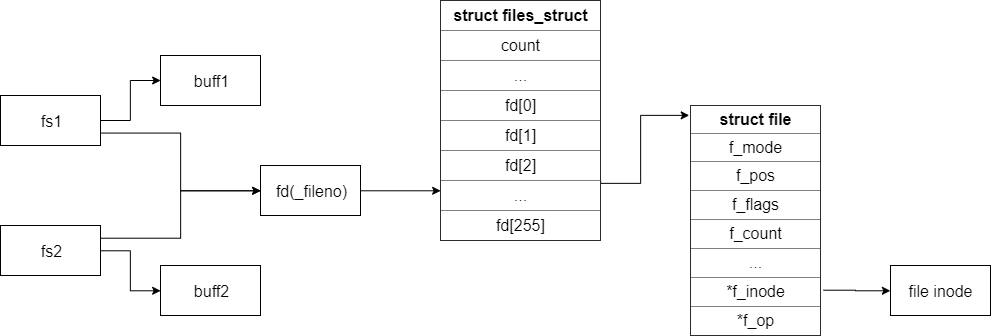

The diagram above was exported from draw.io. Its source (the exported page's mxGraphModel, read from the mxfile embedded in the PNG):
<mxGraphModel dx="613" dy="453" grid="1" gridSize="10" guides="1" tooltips="1" connect="1" arrows="1" fold="1" page="1" pageScale="1" pageWidth="850" pageHeight="1100" math="0" shadow="0">
  <root>
    <mxCell id="0" />
    <mxCell id="1" parent="0" />
    <mxCell id="iBHcfalz3HtS7n1CRZev-7" style="edgeStyle=orthogonalEdgeStyle;rounded=0;orthogonalLoop=1;jettySize=auto;html=1;exitX=1;exitY=0.5;exitDx=0;exitDy=0;entryX=0;entryY=0.5;entryDx=0;entryDy=0;" parent="1" source="iBHcfalz3HtS7n1CRZev-1" target="iBHcfalz3HtS7n1CRZev-5" edge="1">
      <mxGeometry relative="1" as="geometry" />
    </mxCell>
    <mxCell id="iBHcfalz3HtS7n1CRZev-12" style="edgeStyle=orthogonalEdgeStyle;rounded=0;orthogonalLoop=1;jettySize=auto;html=1;exitX=1;exitY=0.75;exitDx=0;exitDy=0;entryX=0;entryY=0.5;entryDx=0;entryDy=0;" parent="1" source="iBHcfalz3HtS7n1CRZev-1" target="iBHcfalz3HtS7n1CRZev-9" edge="1">
      <mxGeometry relative="1" as="geometry" />
    </mxCell>
    <mxCell id="iBHcfalz3HtS7n1CRZev-1" value="&lt;font style=&quot;font-size: 16px&quot;&gt;fs1&lt;/font&gt;" style="rounded=0;whiteSpace=wrap;html=1;" parent="1" vertex="1">
      <mxGeometry x="80" y="150" width="100" height="50" as="geometry" />
    </mxCell>
    <mxCell id="iBHcfalz3HtS7n1CRZev-8" style="edgeStyle=orthogonalEdgeStyle;rounded=0;orthogonalLoop=1;jettySize=auto;html=1;exitX=1;exitY=0.5;exitDx=0;exitDy=0;entryX=0;entryY=0.5;entryDx=0;entryDy=0;" parent="1" source="iBHcfalz3HtS7n1CRZev-2" target="iBHcfalz3HtS7n1CRZev-6" edge="1">
      <mxGeometry relative="1" as="geometry" />
    </mxCell>
    <mxCell id="iBHcfalz3HtS7n1CRZev-13" style="edgeStyle=orthogonalEdgeStyle;rounded=0;orthogonalLoop=1;jettySize=auto;html=1;exitX=1;exitY=0.25;exitDx=0;exitDy=0;entryX=0;entryY=0.5;entryDx=0;entryDy=0;" parent="1" source="iBHcfalz3HtS7n1CRZev-2" target="iBHcfalz3HtS7n1CRZev-9" edge="1">
      <mxGeometry relative="1" as="geometry" />
    </mxCell>
    <mxCell id="iBHcfalz3HtS7n1CRZev-2" value="&lt;font style=&quot;font-size: 16px&quot;&gt;fs2&lt;/font&gt;" style="rounded=0;whiteSpace=wrap;html=1;" parent="1" vertex="1">
      <mxGeometry x="80" y="280" width="100" height="50" as="geometry" />
    </mxCell>
    <mxCell id="iBHcfalz3HtS7n1CRZev-5" value="&lt;font style=&quot;font-size: 16px&quot;&gt;buff1&lt;/font&gt;" style="rounded=0;whiteSpace=wrap;html=1;" parent="1" vertex="1">
      <mxGeometry x="240" y="110" width="100" height="50" as="geometry" />
    </mxCell>
    <mxCell id="iBHcfalz3HtS7n1CRZev-6" value="&lt;font style=&quot;font-size: 16px&quot;&gt;buff2&lt;/font&gt;" style="rounded=0;whiteSpace=wrap;html=1;" parent="1" vertex="1">
      <mxGeometry x="240" y="320" width="100" height="50" as="geometry" />
    </mxCell>
    <mxCell id="dDY1ocg6oB-E4uYZxYtQ-2" style="edgeStyle=orthogonalEdgeStyle;rounded=0;orthogonalLoop=1;jettySize=auto;html=1;exitX=1;exitY=0.5;exitDx=0;exitDy=0;entryX=0;entryY=0.792;entryDx=0;entryDy=0;entryPerimeter=0;" edge="1" parent="1" source="iBHcfalz3HtS7n1CRZev-9" target="iBHcfalz3HtS7n1CRZev-14">
      <mxGeometry relative="1" as="geometry" />
    </mxCell>
    <mxCell id="iBHcfalz3HtS7n1CRZev-9" value="&lt;font style=&quot;font-size: 16px&quot;&gt;fd(_fileno)&lt;/font&gt;" style="rounded=0;whiteSpace=wrap;html=1;" parent="1" vertex="1">
      <mxGeometry x="340" y="220" width="100" height="50" as="geometry" />
    </mxCell>
    <mxCell id="iBHcfalz3HtS7n1CRZev-18" style="edgeStyle=orthogonalEdgeStyle;rounded=0;orthogonalLoop=1;jettySize=auto;html=1;exitX=1;exitY=0.75;exitDx=0;exitDy=0;entryX=-0.008;entryY=0.043;entryDx=0;entryDy=0;entryPerimeter=0;" parent="1" source="iBHcfalz3HtS7n1CRZev-14" target="iBHcfalz3HtS7n1CRZev-17" edge="1">
      <mxGeometry relative="1" as="geometry">
        <Array as="points">
          <mxPoint x="720" y="238" />
          <mxPoint x="720" y="170" />
        </Array>
      </mxGeometry>
    </mxCell>
    <mxCell id="iBHcfalz3HtS7n1CRZev-14" value="&lt;table style=&quot;width: 100% ; height: 100% ; border-collapse: collapse ; font-size: 16px&quot; width=&quot;100%&quot; cellpadding=&quot;4&quot; border=&quot;1&quot;&gt;&lt;tbody&gt;&lt;tr&gt;&lt;th align=&quot;center&quot;&gt;&lt;font style=&quot;font-size: 16px&quot;&gt;&lt;b&gt;struct files_struct&lt;br&gt;&lt;/b&gt;&lt;/font&gt;&lt;/th&gt;&lt;/tr&gt;&lt;tr align=&quot;center&quot;&gt;&lt;td&gt;&lt;font style=&quot;font-size: 16px&quot;&gt;count&lt;/font&gt;&lt;/td&gt;&lt;/tr&gt;&lt;tr align=&quot;center&quot;&gt;&lt;td&gt;&lt;font style=&quot;font-size: 16px&quot;&gt;...&lt;br&gt;&lt;/font&gt;&lt;/td&gt;&lt;/tr&gt;&lt;tr align=&quot;center&quot;&gt;&lt;td&gt;&lt;font style=&quot;font-size: 16px&quot;&gt;fd[0]&lt;br&gt;&lt;/font&gt;&lt;/td&gt;&lt;/tr&gt;&lt;tr align=&quot;center&quot;&gt;&lt;td&gt;&lt;font style=&quot;font-size: 16px&quot;&gt;fd[1]&lt;br&gt;&lt;/font&gt;&lt;/td&gt;&lt;/tr&gt;&lt;tr&gt;&lt;td style=&quot;text-align: center&quot;&gt;fd[2]&lt;/td&gt;&lt;/tr&gt;&lt;tr align=&quot;center&quot;&gt;&lt;td&gt;&lt;font style=&quot;font-size: 16px&quot;&gt;...&lt;br&gt;&lt;/font&gt;&lt;/td&gt;&lt;/tr&gt;&lt;tr align=&quot;center&quot;&gt;&lt;td&gt;&lt;font style=&quot;font-size: 16px&quot;&gt;fd[255]&lt;br&gt;&lt;/font&gt;&lt;/td&gt;&lt;/tr&gt;&lt;/tbody&gt;&lt;/table&gt;" style="text;html=1;strokeColor=none;fillColor=none;overflow=fill;" parent="1" vertex="1">
      <mxGeometry x="520" y="55" width="160" height="240" as="geometry" />
    </mxCell>
    <mxCell id="iBHcfalz3HtS7n1CRZev-17" value="&lt;table style=&quot;width: 100% ; height: 100% ; border-collapse: collapse ; font-size: 16px&quot; width=&quot;100%&quot; cellpadding=&quot;4&quot; border=&quot;1&quot;&gt;&lt;tbody&gt;&lt;tr&gt;&lt;th align=&quot;center&quot;&gt;&lt;font style=&quot;font-size: 16px&quot;&gt;&lt;b&gt;struct file&lt;br&gt;&lt;/b&gt;&lt;/font&gt;&lt;/th&gt;&lt;/tr&gt;&lt;tr align=&quot;center&quot;&gt;&lt;td&gt;f_mode&lt;br&gt;&lt;/td&gt;&lt;/tr&gt;&lt;tr align=&quot;center&quot;&gt;&lt;td&gt;&lt;font style=&quot;font-size: 16px&quot;&gt;f_pos&lt;br&gt;&lt;/font&gt;&lt;/td&gt;&lt;/tr&gt;&lt;tr align=&quot;center&quot;&gt;&lt;td&gt;&lt;font style=&quot;font-size: 16px&quot;&gt;f_flags&lt;br&gt;&lt;/font&gt;&lt;/td&gt;&lt;/tr&gt;&lt;tr align=&quot;center&quot;&gt;&lt;td&gt;&lt;font style=&quot;font-size: 16px&quot;&gt;f_count&lt;br&gt;&lt;/font&gt;&lt;/td&gt;&lt;/tr&gt;&lt;tr align=&quot;center&quot;&gt;&lt;td&gt;&lt;font style=&quot;font-size: 16px&quot;&gt;...&lt;br&gt;&lt;/font&gt;&lt;/td&gt;&lt;/tr&gt;&lt;tr align=&quot;center&quot;&gt;&lt;td&gt;&lt;font style=&quot;font-size: 16px&quot;&gt;*f_inode&lt;br&gt;&lt;/font&gt;&lt;/td&gt;&lt;/tr&gt;&lt;tr align=&quot;center&quot;&gt;&lt;td&gt;*f_op&lt;br&gt;&lt;/td&gt;&lt;/tr&gt;&lt;/tbody&gt;&lt;/table&gt;" style="text;html=1;strokeColor=none;fillColor=none;overflow=fill;" parent="1" vertex="1">
      <mxGeometry x="770" y="160" width="130" height="230" as="geometry" />
    </mxCell>
    <mxCell id="iBHcfalz3HtS7n1CRZev-20" style="edgeStyle=orthogonalEdgeStyle;rounded=0;orthogonalLoop=1;jettySize=auto;html=1;exitX=0;exitY=0.5;exitDx=0;exitDy=0;entryX=1.023;entryY=0.804;entryDx=0;entryDy=0;entryPerimeter=0;startArrow=classic;startFill=1;endArrow=none;endFill=0;" parent="1" source="iBHcfalz3HtS7n1CRZev-19" target="iBHcfalz3HtS7n1CRZev-17" edge="1">
      <mxGeometry relative="1" as="geometry" />
    </mxCell>
    <mxCell id="iBHcfalz3HtS7n1CRZev-19" value="&lt;font style=&quot;font-size: 16px&quot;&gt;file inode&lt;/font&gt;" style="rounded=0;whiteSpace=wrap;html=1;" parent="1" vertex="1">
      <mxGeometry x="970" y="320" width="100" height="50" as="geometry" />
    </mxCell>
  </root>
</mxGraphModel>